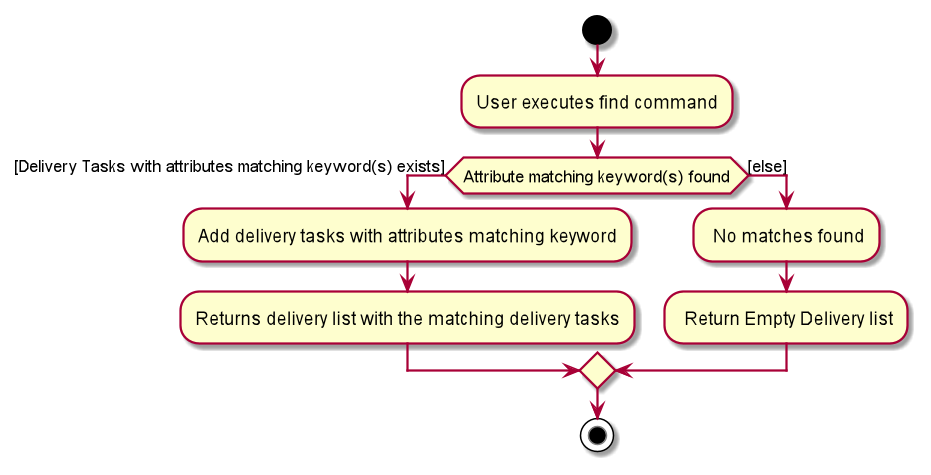

The diagram above was rendered by PlantUML. Its source (embedded in the PNG):
@startuml
start
:User executes find command;

'Since the beta syntax does not support placing the condition outside the
'diamond we place it as the true branch instead.

if (Attribute matching keyword(s) found) then ([Delivery Tasks with attributes matching keyword(s) exists])
    :Add delivery tasks with attributes matching keyword;
    :Returns delivery list with the matching delivery tasks;
else ([else])
    : No matches found;
    : Return Empty Delivery list;
endif
stop
@enduml